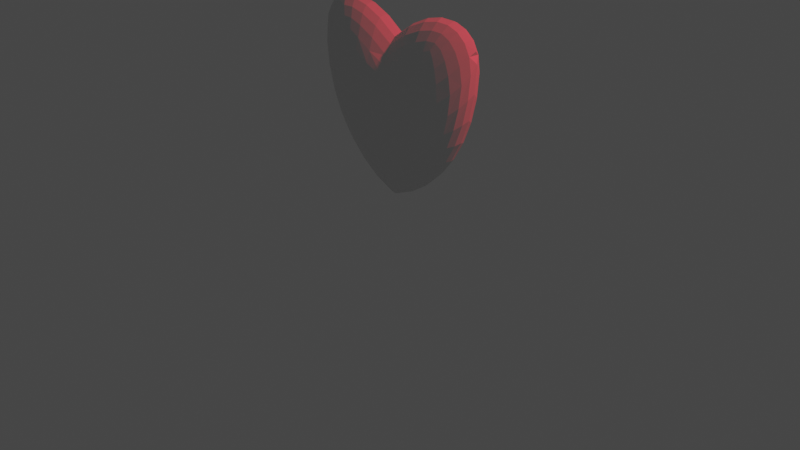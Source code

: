 # Source: heart.blend  (saved by Blender 3.3.6; exported with 4.5.12 LTS)
import bpy
from mathutils import Matrix  # noqa: F401  (used for matrix-valued properties, if any)

bpy.ops.wm.read_factory_settings(use_empty=True)
scene = bpy.context.scene
scene.name = 'Scene'

# ---- collections
col_collection = bpy.data.collections.new('Collection'); scene.collection.children.link(col_collection)

# ---- materials (node trees are filled in below, after node groups)
mat_material = bpy.data.materials.new('Material')
mat_material.alpha_threshold = 0.0
mat_material.use_transparent_shadow = False
mat_material.diffuse_color = (0.8, 0.003788, 0.003788, 1.0)
mat_material.roughness = 0.4116
mat_material.line_color = (0.0, 0.0, 0.0, 1.0)

# ---- material node trees
mat_material.use_nodes = True; mat_material.node_tree.nodes.clear()
_N = mat_material.node_tree.nodes; _L = mat_material.node_tree.links
n0 = _N.new('ShaderNodeOutputMaterial'); n0.name = 'Material Output'; n0.location = (300, 300)
n1 = _N.new('ShaderNodeBsdfPrincipled'); n1.name = 'Principled BSDF'; n1.location = (10, 300)
n1.distribution = 'GGX'
n1.subsurface_method = 'RANDOM_WALK_SKIN'
n1.inputs[3].default_value = 1.45
n1.inputs[27].default_value = (0.0, 0.0, 0.0, 1.0)
n1.inputs[28].default_value = 1.0
_L.new(n1.outputs[0], n0.inputs[0])
n0.is_active_output = True

# ---- world
world_world = bpy.data.worlds.new('World'); scene.world = world_world
world_world.use_nodes = True; world_world.node_tree.nodes.clear()
_N = world_world.node_tree.nodes; _L = world_world.node_tree.links
n0 = _N.new('ShaderNodeOutputWorld'); n0.name = 'World Output'; n0.location = (300, 300)
n1 = _N.new('ShaderNodeBackground'); n1.name = 'Background'; n1.location = (10, 300)
n1.inputs[0].default_value = (0.05088, 0.05088, 0.05088, 1.0)
_L.new(n1.outputs[0], n0.inputs[0])
n0.is_active_output = True
world_world.color = (0.05088, 0.05088, 0.05088)
world_world.use_sun_shadow = False
world_world.sun_shadow_jitter_overblur = 0.0

# ---- cameras
cam_camera = bpy.data.cameras.new('Camera')
cam_camera.clip_end = 100.0
cam_camera.ortho_scale = 7.314

# ---- lights
light_light = bpy.data.lights.new('Light', 'POINT')
light_light.color = (1.0, 0.02798, 0.05466)
light_light.transmission_factor = 0.0
light_light.energy = 1000.0
light_light.shadow_soft_size = 0.1
light_light.shadow_maximum_resolution = 0.006
light_light.use_absolute_resolution = True

# ---- meshes
me_cube = bpy.data.meshes.new('Cube')
me_cube.from_pydata([(1.192e-07, 0.2873, 1.163), (1.192e-07, 1.466e-07, 1.934), (1.192e-07, 0.2817, 1.313), (1.192e-07, 0.2654, 1.451), (1.192e-07, 0.2388, 1.571), (1.192e-07, 0.2031, 1.67), (0.1951, 0.2817, 1.217), (0.2011, 0.2752, 1.377), (0.2014, 0.2578, 1.521), (0.1996, 0.2317, 1.645), (0.1986, 0.1992, 1.758), (0.3827, 0.2654, 1.29), (0.3921, 0.2577, 1.462), (0.3871, 0.2403, 1.613), (0.3754, 0.2168, 1.738), (0.3687, 0.1888, 1.849), (0.5556, 0.2388, 1.379), (0.5572, 0.2314, 1.556), (0.5381, 0.2167, 1.702), (0.5109, 0.1986, 1.811), (0.4964, 0.1763, 1.905), (0.5774, 0.1658, 1.933), (0.1951, 1.443e-07, 2.071), (0.3827, 1.42e-07, 2.158), (0.5556, 1.396e-07, 2.199), (0.7071, 1.37e-07, 2.196), (1.192e-07, 0.05604, 1.913), (0.2036, 0.05776, 2.052), (0.3927, 0.05785, 2.136), (0.5562, 0.05734, 2.171), (0.6926, 0.05705, 2.168), (1.192e-07, 0.1099, 1.849), (0.2036, 0.1126, 1.983), (0.388, 0.1112, 2.064), (0.538, 0.1078, 2.098), (0.6572, 0.1059, 2.094), (1.192e-07, 0.1596, 1.746), (0.2008, 0.1601, 1.879), (0.3759, 0.1546, 1.962), (0.5109, 0.1468, 2.003), (0.6138, 0.1426, 2.006), (0.9808, 0.05604, 1.775), (0.9239, 0.1099, 1.677), (0.8315, 0.1596, 1.577), (0.7071, 0.2031, 1.477), (0.9808, 1.284e-07, 1.98), (0.9582, 0.05848, 1.935), (0.8973, 0.1128, 1.846), (0.8067, 0.1598, 1.747), (0.6934, 0.1989, 1.651), (0.9239, 1.315e-07, 2.079), (0.8971, 0.05849, 2.05), (0.8364, 0.1115, 1.97), (0.7547, 0.1545, 1.876), (0.6574, 0.1888, 1.786), (0.8315, 1.343e-07, 2.155), (0.8057, 0.05769, 2.127), (0.7544, 0.108, 2.051), (0.6913, 0.1468, 1.961), (0.6138, 0.1763, 1.88), (1.192e-07, 1.466e-07, 0.2867), (1.192e-07, 0.2873, 1.163), (1.0, 1.252e-07, 1.869), (1.192e-07, 0.05604, 0.3037), (1.192e-07, 0.1099, 0.3544), (1.192e-07, 0.1596, 0.4428), (1.192e-07, 0.2031, 0.5588), (0.1951, 1.443e-07, 0.372), (0.2011, 0.05848, 0.3937), (0.2014, 0.1128, 0.4479), (0.1996, 0.1598, 0.5292), (0.1986, 0.1989, 0.6311), (0.3827, 1.42e-07, 0.4958), (0.3921, 0.05849, 0.5226), (0.3871, 0.1115, 0.5747), (0.3754, 0.1545, 0.6426), (0.3687, 0.1888, 0.7261), (0.5556, 1.396e-07, 0.6558), (0.5572, 0.05769, 0.6789), (0.5381, 0.108, 0.7156), (0.5109, 0.1468, 0.7582), (0.4964, 0.1763, 0.8195), (0.5774, 0.1658, 0.8908), (0.1951, 0.2817, 1.217), (0.3827, 0.2654, 1.29), (0.5556, 0.2388, 1.379), (0.7071, 0.2031, 1.477), (1.192e-07, 0.2817, 1.005), (0.2036, 0.2752, 1.057), (0.3927, 0.2578, 1.129), (0.5562, 0.2317, 1.209), (0.6926, 0.1992, 1.291), (1.192e-07, 0.2654, 0.8473), (0.2036, 0.2577, 0.8973), (0.388, 0.2403, 0.9699), (0.538, 0.2168, 1.049), (0.6572, 0.1888, 1.119), (1.192e-07, 0.2388, 0.696), (0.2008, 0.2314, 0.7532), (0.3759, 0.2167, 0.8343), (0.5109, 0.1986, 0.9171), (0.6138, 0.1763, 0.9827), (0.9808, 1.284e-07, 1.584), (0.9239, 1.315e-07, 1.317), (0.8315, 1.343e-07, 1.071), (0.7071, 1.37e-07, 0.8489), (0.9808, 0.05604, 1.775), (0.9582, 0.05776, 1.53), (0.8973, 0.05785, 1.277), (0.8067, 0.05734, 1.05), (0.6934, 0.05705, 0.8536), (0.9239, 0.1099, 1.677), (0.8971, 0.1126, 1.452), (0.8364, 0.1112, 1.224), (0.7547, 0.1078, 1.029), (0.6574, 0.1059, 0.8639), (0.8315, 0.1596, 1.577), (0.8057, 0.1601, 1.369), (0.7544, 0.1546, 1.173), (0.6913, 0.1468, 1.012), (0.6138, 0.1426, 0.879), (1.192e-07, 7.807e-08, 1.934), (1.192e-07, -0.2872, 1.163), (0.9808, 5.996e-08, 1.98), (0.9239, 6.298e-08, 2.079), (0.8315, 6.582e-08, 2.155), (0.7071, 6.852e-08, 2.196), (0.9808, -0.05604, 1.775), (0.9582, -0.05776, 1.938), (0.8973, -0.05784, 2.051), (0.8067, -0.05734, 2.127), (0.6934, -0.05705, 2.167), (0.9239, -0.1099, 1.677), (0.8971, -0.1126, 1.848), (0.8364, -0.1112, 1.971), (0.7547, -0.1078, 2.051), (0.6574, -0.1059, 2.094), (0.8315, -0.1596, 1.577), (0.8057, -0.1601, 1.747), (0.7544, -0.1546, 1.876), (0.6913, -0.1468, 1.961), (0.6138, -0.1426, 2.006), (0.5774, -0.1658, 1.933), (1.192e-07, -0.05604, 1.913), (1.192e-07, -0.1099, 1.849), (1.192e-07, -0.1596, 1.746), (1.192e-07, -0.2031, 1.67), (0.1951, 7.586e-08, 2.071), (0.2011, -0.05848, 2.05), (0.2014, -0.1128, 1.981), (0.1996, -0.1598, 1.879), (0.1986, -0.1989, 1.759), (0.3827, 7.354e-08, 2.158), (0.3921, -0.05849, 2.135), (0.3871, -0.1115, 2.063), (0.3754, -0.1545, 1.962), (0.3687, -0.1888, 1.849), (0.5556, 7.109e-08, 2.199), (0.5572, -0.05769, 2.171), (0.5381, -0.108, 2.097), (0.5109, -0.1468, 2.003), (0.4964, -0.1763, 1.905), (0.1951, -0.2817, 1.217), (0.3827, -0.2654, 1.29), (0.5556, -0.2388, 1.379), (0.7071, -0.2031, 1.477), (1.192e-07, -0.2817, 1.313), (0.2036, -0.2752, 1.376), (0.3927, -0.2578, 1.46), (0.5562, -0.2317, 1.554), (0.6926, -0.1992, 1.65), (1.192e-07, -0.2654, 1.451), (0.2036, -0.2577, 1.521), (0.388, -0.2403, 1.613), (0.538, -0.2168, 1.701), (0.6572, -0.1888, 1.786), (1.192e-07, -0.2388, 1.571), (0.2008, -0.2314, 1.646), (0.3759, -0.2167, 1.738), (0.5109, -0.1986, 1.811), (0.6138, -0.1763, 1.88), (1.0, 5.672e-08, 1.869), (1.192e-07, -0.2872, 1.163), (1.192e-07, 7.807e-08, 0.2867), (0.9808, -0.05604, 1.775), (0.9239, -0.1099, 1.677), (0.8315, -0.1596, 1.577), (0.7071, -0.2031, 1.477), (0.9808, 5.996e-08, 1.584), (0.9582, -0.05848, 1.533), (0.8973, -0.1128, 1.454), (0.8067, -0.1598, 1.371), (0.6934, -0.1989, 1.291), (0.9239, 6.298e-08, 1.317), (0.8971, -0.05849, 1.278), (0.8364, -0.1115, 1.225), (0.7547, -0.1545, 1.174), (0.6574, -0.1888, 1.119), (0.8315, 6.582e-08, 1.071), (0.8057, -0.05769, 1.048), (0.7544, -0.108, 1.028), (0.6913, -0.1468, 1.012), (0.6138, -0.1763, 0.9827), (0.5774, -0.1658, 0.8908), (1.192e-07, -0.2817, 1.005), (1.192e-07, -0.2654, 0.8473), (1.192e-07, -0.2388, 0.696), (1.192e-07, -0.2031, 0.5588), (0.1951, -0.2817, 1.217), (0.2011, -0.2752, 1.054), (0.2014, -0.2578, 0.8961), (0.1996, -0.2317, 0.7536), (0.1986, -0.1992, 0.6319), (0.3827, -0.2654, 1.29), (0.3921, -0.2577, 1.126), (0.3871, -0.2403, 0.9688), (0.3754, -0.2168, 0.8342), (0.3687, -0.1888, 0.7263), (0.5556, -0.2388, 1.379), (0.5572, -0.2314, 1.208), (0.5381, -0.2167, 1.048), (0.5109, -0.1986, 0.9171), (0.4964, -0.1763, 0.8195), (0.1951, 7.586e-08, 0.372), (0.3827, 7.354e-08, 0.4958), (0.5556, 7.109e-08, 0.6558), (0.7071, 6.852e-08, 0.8489), (1.192e-07, -0.05604, 0.3037), (0.2036, -0.05776, 0.3945), (0.3927, -0.05784, 0.5225), (0.5562, -0.05734, 0.6775), (0.6926, -0.05705, 0.8523), (1.192e-07, -0.1099, 0.3544), (0.2036, -0.1126, 0.4489), (0.388, -0.1112, 0.575), (0.538, -0.1078, 0.7152), (0.6572, -0.1059, 0.8636), (1.192e-07, -0.1596, 0.4428), (0.2008, -0.1601, 0.5306), (0.3759, -0.1546, 0.6431), (0.5109, -0.1468, 0.7582), (0.6138, -0.1426, 0.879), (-1.192e-07, 0.2873, 1.163), (-1.0, 1.252e-07, 1.869), (-1.192e-07, 1.466e-07, 1.934), (-0.1951, 0.2817, 1.217), (-0.3827, 0.2654, 1.29), (-0.5556, 0.2388, 1.379), (-0.7071, 0.2031, 1.477), (-1.192e-07, 0.2817, 1.313), (-0.2036, 0.2752, 1.376), (-0.3927, 0.2578, 1.46), (-0.5562, 0.2317, 1.554), (-0.6926, 0.1992, 1.65), (-1.192e-07, 0.2654, 1.451), (-0.2036, 0.2577, 1.521), (-0.388, 0.2403, 1.613), (-0.538, 0.2168, 1.701), (-0.6572, 0.1888, 1.786), (-1.192e-07, 0.2388, 1.571), (-0.2008, 0.2314, 1.646), (-0.3759, 0.2167, 1.738), (-0.5109, 0.1986, 1.811), (-0.6138, 0.1763, 1.88), (-0.5774, 0.1658, 1.933), (-0.9808, 1.284e-07, 1.98), (-0.9239, 1.315e-07, 2.079), (-0.8315, 1.343e-07, 2.155), (-0.7071, 1.37e-07, 2.196), (-0.9808, 0.05604, 1.775), (-0.9582, 0.05776, 1.938), (-0.8973, 0.05785, 2.051), (-0.8067, 0.05734, 2.127), (-0.6934, 0.05705, 2.167), (-0.9239, 0.1099, 1.677), (-0.8971, 0.1126, 1.848), (-0.8364, 0.1112, 1.971), (-0.7547, 0.1078, 2.051), (-0.6574, 0.1059, 2.094), (-0.8315, 0.1596, 1.577), (-0.8057, 0.1601, 1.747), (-0.7544, 0.1546, 1.876), (-0.6913, 0.1468, 1.961), (-0.6138, 0.1426, 2.006), (-1.192e-07, 0.05604, 1.913), (-1.192e-07, 0.1099, 1.849), (-1.192e-07, 0.1596, 1.746), (-1.192e-07, 0.2031, 1.67), (-0.1951, 1.443e-07, 2.071), (-0.2011, 0.05848, 2.05), (-0.2014, 0.1128, 1.981), (-0.1996, 0.1598, 1.879), (-0.1986, 0.1989, 1.759), (-0.3827, 1.42e-07, 2.158), (-0.3921, 0.05849, 2.135), (-0.3871, 0.1115, 2.063), (-0.3754, 0.1545, 1.962), (-0.3687, 0.1888, 1.849), (-0.5556, 1.396e-07, 2.199), (-0.5572, 0.05769, 2.171), (-0.5381, 0.108, 2.097), (-0.5109, 0.1468, 2.003), (-0.4964, 0.1763, 1.905), (-1.0, 1.252e-07, 1.869), (-1.192e-07, 0.2873, 1.163), (-1.192e-07, 1.466e-07, 0.2867), (-0.9808, 0.05604, 1.775), (-0.9239, 0.1099, 1.677), (-0.8315, 0.1596, 1.577), (-0.7071, 0.2031, 1.477), (-0.9808, 1.284e-07, 1.584), (-0.9582, 0.05848, 1.533), (-0.8973, 0.1128, 1.454), (-0.8067, 0.1598, 1.371), (-0.6934, 0.1989, 1.291), (-0.9239, 1.315e-07, 1.317), (-0.8971, 0.05849, 1.278), (-0.8364, 0.1115, 1.225), (-0.7547, 0.1545, 1.174), (-0.6574, 0.1888, 1.119), (-0.8315, 1.343e-07, 1.071), (-0.8057, 0.05769, 1.048), (-0.7544, 0.108, 1.028), (-0.6913, 0.1468, 1.012), (-0.6138, 0.1763, 0.9827), (-0.5774, 0.1658, 0.8908), (-1.192e-07, 0.2817, 1.005), (-1.192e-07, 0.2654, 0.8473), (-1.192e-07, 0.2388, 0.696), (-1.192e-07, 0.2031, 0.5588), (-0.1951, 0.2817, 1.217), (-0.2011, 0.2752, 1.054), (-0.2014, 0.2578, 0.8961), (-0.1996, 0.2317, 0.7536), (-0.1986, 0.1992, 0.6319), (-0.3827, 0.2654, 1.29), (-0.3921, 0.2577, 1.126), (-0.3871, 0.2403, 0.9688), (-0.3754, 0.2168, 0.8342), (-0.3687, 0.1888, 0.7263), (-0.5556, 0.2388, 1.379), (-0.5572, 0.2314, 1.208), (-0.5381, 0.2167, 1.048), (-0.5109, 0.1986, 0.9171), (-0.4964, 0.1763, 0.8195), (-0.1951, 1.443e-07, 0.372), (-0.3827, 1.42e-07, 0.4958), (-0.5556, 1.396e-07, 0.6558), (-0.7071, 1.37e-07, 0.8489), (-1.192e-07, 0.05604, 0.3037), (-0.2036, 0.05776, 0.3945), (-0.3927, 0.05785, 0.5225), (-0.5562, 0.05734, 0.6775), (-0.6926, 0.05705, 0.8523), (-1.192e-07, 0.1099, 0.3544), (-0.2036, 0.1126, 0.4489), (-0.388, 0.1112, 0.575), (-0.538, 0.1078, 0.7152), (-0.6572, 0.1059, 0.8636), (-1.192e-07, 0.1596, 0.4428), (-0.2008, 0.1601, 0.5306), (-0.3759, 0.1546, 0.6431), (-0.5109, 0.1468, 0.7582), (-0.6138, 0.1426, 0.879), (-1.0, 5.672e-08, 1.869), (-1.192e-07, -0.2872, 1.163), (-1.192e-07, 7.807e-08, 1.934), (-0.9808, -0.05604, 1.775), (-0.9239, -0.1099, 1.677), (-0.8315, -0.1596, 1.577), (-0.7071, -0.2031, 1.477), (-0.9808, 5.996e-08, 1.98), (-0.9582, -0.05848, 1.935), (-0.8973, -0.1128, 1.846), (-0.8067, -0.1598, 1.747), (-0.6934, -0.1989, 1.651), (-0.9239, 6.298e-08, 2.079), (-0.8971, -0.05849, 2.05), (-0.8364, -0.1115, 1.97), (-0.7547, -0.1545, 1.876), (-0.6574, -0.1888, 1.786), (-0.8315, 6.582e-08, 2.155), (-0.8057, -0.05769, 2.127), (-0.7544, -0.108, 2.051), (-0.6913, -0.1468, 1.961), (-0.6138, -0.1763, 1.88), (-0.5774, -0.1658, 1.933), (-1.192e-07, -0.2817, 1.313), (-1.192e-07, -0.2654, 1.451), (-1.192e-07, -0.2388, 1.571), (-1.192e-07, -0.2031, 1.67), (-0.1951, -0.2817, 1.217), (-0.2011, -0.2752, 1.377), (-0.2014, -0.2578, 1.521), (-0.1996, -0.2317, 1.645), (-0.1986, -0.1992, 1.758), (-0.3827, -0.2654, 1.29), (-0.3921, -0.2577, 1.462), (-0.3871, -0.2403, 1.613), (-0.3754, -0.2168, 1.738), (-0.3687, -0.1888, 1.849), (-0.5556, -0.2388, 1.379), (-0.5572, -0.2314, 1.556), (-0.5381, -0.2167, 1.702), (-0.5109, -0.1986, 1.811), (-0.4964, -0.1763, 1.905), (-0.1951, 7.586e-08, 2.071), (-0.3827, 7.354e-08, 2.158), (-0.5556, 7.109e-08, 2.199), (-0.7071, 6.852e-08, 2.196), (-1.192e-07, -0.05604, 1.913), (-0.2036, -0.05776, 2.052), (-0.3927, -0.05784, 2.136), (-0.5562, -0.05734, 2.171), (-0.6926, -0.05705, 2.168), (-1.192e-07, -0.1099, 1.849), (-0.2036, -0.1126, 1.983), (-0.388, -0.1112, 2.064), (-0.538, -0.1078, 2.098), (-0.6572, -0.1059, 2.094), (-1.192e-07, -0.1596, 1.746), (-0.2008, -0.1601, 1.879), (-0.3759, -0.1546, 1.962), (-0.5109, -0.1468, 2.003), (-0.6138, -0.1426, 2.006), (-1.192e-07, 7.807e-08, 0.2867), (-1.192e-07, -0.2872, 1.163), (-1.0, 5.672e-08, 1.869), (-1.192e-07, -0.05604, 0.3037), (-1.192e-07, -0.1099, 0.3544), (-1.192e-07, -0.1596, 0.4428), (-1.192e-07, -0.2031, 0.5588), (-0.1951, 7.586e-08, 0.372), (-0.2011, -0.05848, 0.3937), (-0.2014, -0.1128, 0.4479), (-0.1996, -0.1598, 0.5292), (-0.1986, -0.1989, 0.6311), (-0.3827, 7.354e-08, 0.4958), (-0.3921, -0.05849, 0.5226), (-0.3871, -0.1115, 0.5747), (-0.3754, -0.1545, 0.6426), (-0.3687, -0.1888, 0.7261), (-0.5556, 7.109e-08, 0.6558), (-0.5572, -0.05769, 0.6789), (-0.5381, -0.108, 0.7156), (-0.5109, -0.1468, 0.7582), (-0.4964, -0.1763, 0.8195), (-0.5774, -0.1658, 0.8908), (-0.1951, -0.2817, 1.217), (-0.3827, -0.2654, 1.29), (-0.5556, -0.2388, 1.379), (-0.7071, -0.2031, 1.477), (-1.192e-07, -0.2817, 1.005), (-0.2036, -0.2752, 1.057), (-0.3927, -0.2578, 1.129), (-0.5562, -0.2317, 1.209), (-0.6926, -0.1992, 1.291), (-1.192e-07, -0.2654, 0.8473), (-0.2036, -0.2577, 0.8973), (-0.388, -0.2403, 0.9699), (-0.538, -0.2168, 1.049), (-0.6572, -0.1888, 1.119), (-1.192e-07, -0.2388, 0.696), (-0.2008, -0.2314, 0.7532), (-0.3759, -0.2167, 0.8343), (-0.5109, -0.1986, 0.9171), (-0.6138, -0.1763, 0.9827), (-0.9808, 5.996e-08, 1.584), (-0.9239, 6.298e-08, 1.317), (-0.8315, 6.582e-08, 1.071), (-0.7071, 6.852e-08, 0.8489), (-0.9808, -0.05604, 1.775), (-0.9582, -0.05776, 1.53), (-0.8973, -0.05784, 1.277), (-0.8067, -0.05734, 1.05), (-0.6934, -0.05705, 0.8536), (-0.9239, -0.1099, 1.677), (-0.8971, -0.1126, 1.452), (-0.8364, -0.1112, 1.224), (-0.7547, -0.1078, 1.029), (-0.6574, -0.1059, 0.8639), (-0.8315, -0.1596, 1.577), (-0.8057, -0.1601, 1.369), (-0.7544, -0.1546, 1.173), (-0.6913, -0.1468, 1.012), (-0.6138, -0.1426, 0.879)], [], [(305, 60, 183, 425), (427, 364, 243, 303), (182, 122, 365, 426), (1, 244, 366, 121), (0, 2, 7, 6), (2, 3, 8, 7), (3, 4, 9, 8), (4, 5, 10, 9), (6, 7, 12, 11), (7, 8, 13, 12), (8, 9, 14, 13), (9, 10, 15, 14), (11, 12, 17, 16), (12, 13, 18, 17), (13, 14, 19, 18), (14, 15, 20, 19), (16, 17, 49, 44), (17, 18, 54, 49), (18, 19, 59, 54), (19, 20, 21, 59), (1, 22, 27, 26), (22, 23, 28, 27), (23, 24, 29, 28), (24, 25, 30, 29), (26, 27, 32, 31), (27, 28, 33, 32), (28, 29, 34, 33), (29, 30, 35, 34), (31, 32, 37, 36), (32, 33, 38, 37), (33, 34, 39, 38), (34, 35, 40, 39), (36, 37, 10, 5), (37, 38, 15, 10), (38, 39, 20, 15), (39, 40, 21, 20), (41, 42, 47, 46), (42, 43, 48, 47), (43, 44, 49, 48), (45, 46, 51, 50), (46, 47, 52, 51), (47, 48, 53, 52), (48, 49, 54, 53), (50, 51, 56, 55), (51, 52, 57, 56), (52, 53, 58, 57), (53, 54, 59, 58), (55, 56, 30, 25), (56, 57, 35, 30), (57, 58, 40, 35), (58, 59, 21, 40), (60, 63, 68, 67), (63, 64, 69, 68), (64, 65, 70, 69), (65, 66, 71, 70), (67, 68, 73, 72), (68, 69, 74, 73), (69, 70, 75, 74), (70, 71, 76, 75), (72, 73, 78, 77), (73, 74, 79, 78), (74, 75, 80, 79), (75, 76, 81, 80), (77, 78, 110, 105), (78, 79, 115, 110), (79, 80, 120, 115), (80, 81, 82, 120), (61, 83, 88, 87), (83, 84, 89, 88), (84, 85, 90, 89), (85, 86, 91, 90), (87, 88, 93, 92), (88, 89, 94, 93), (89, 90, 95, 94), (90, 91, 96, 95), (92, 93, 98, 97), (93, 94, 99, 98), (94, 95, 100, 99), (95, 96, 101, 100), (97, 98, 71, 66), (98, 99, 76, 71), (99, 100, 81, 76), (100, 101, 82, 81), (62, 102, 107, 106), (102, 103, 108, 107), (103, 104, 109, 108), (104, 105, 110, 109), (106, 107, 112, 111), (107, 108, 113, 112), (108, 109, 114, 113), (109, 110, 115, 114), (111, 112, 117, 116), (112, 113, 118, 117), (113, 114, 119, 118), (114, 115, 120, 119), (116, 117, 91, 86), (117, 118, 96, 91), (118, 119, 101, 96), (119, 120, 82, 101), (127, 184, 181, 62, 106, 41, 46, 45, 123, 128), (123, 124, 129, 128), (124, 125, 130, 129), (125, 126, 131, 130), (127, 128, 133, 132), (128, 129, 134, 133), (129, 130, 135, 134), (130, 131, 136, 135), (132, 133, 138, 137), (133, 134, 139, 138), (134, 135, 140, 139), (135, 136, 141, 140), (137, 138, 170, 165), (138, 139, 175, 170), (139, 140, 180, 175), (140, 141, 142, 180), (121, 143, 148, 147), (143, 144, 149, 148), (144, 145, 150, 149), (145, 146, 151, 150), (147, 148, 153, 152), (148, 149, 154, 153), (149, 150, 155, 154), (150, 151, 156, 155), (152, 153, 158, 157), (153, 154, 159, 158), (154, 155, 160, 159), (155, 156, 161, 160), (157, 158, 131, 126), (158, 159, 136, 131), (159, 160, 141, 136), (160, 161, 142, 141), (122, 162, 167, 166), (162, 163, 168, 167), (163, 164, 169, 168), (164, 165, 170, 169), (166, 167, 172, 171), (167, 168, 173, 172), (168, 169, 174, 173), (169, 170, 175, 174), (171, 172, 177, 176), (172, 173, 178, 177), (173, 174, 179, 178), (174, 175, 180, 179), (176, 177, 151, 146), (177, 178, 156, 151), (178, 179, 161, 156), (179, 180, 142, 161), (181, 184, 189, 188), (184, 185, 190, 189), (185, 186, 191, 190), (186, 187, 192, 191), (188, 189, 194, 193), (189, 190, 195, 194), (190, 191, 196, 195), (191, 192, 197, 196), (193, 194, 199, 198), (194, 195, 200, 199), (195, 196, 201, 200), (196, 197, 202, 201), (198, 199, 231, 226), (199, 200, 236, 231), (200, 201, 241, 236), (201, 202, 203, 241), (182, 204, 209, 208), (204, 205, 210, 209), (205, 206, 211, 210), (206, 207, 212, 211), (208, 209, 214, 213), (209, 210, 215, 214), (210, 211, 216, 215), (211, 212, 217, 216), (213, 214, 219, 218), (214, 215, 220, 219), (215, 216, 221, 220), (216, 217, 222, 221), (218, 219, 192, 187), (219, 220, 197, 192), (220, 221, 202, 197), (221, 222, 203, 202), (183, 223, 228, 227), (223, 224, 229, 228), (224, 225, 230, 229), (225, 226, 231, 230), (227, 228, 233, 232), (228, 229, 234, 233), (229, 230, 235, 234), (230, 231, 236, 235), (232, 233, 238, 237), (233, 234, 239, 238), (234, 235, 240, 239), (235, 236, 241, 240), (237, 238, 212, 207), (238, 239, 217, 212), (239, 240, 222, 217), (240, 241, 203, 222), (242, 245, 250, 249), (245, 246, 251, 250), (246, 247, 252, 251), (247, 248, 253, 252), (249, 250, 255, 254), (250, 251, 256, 255), (251, 252, 257, 256), (252, 253, 258, 257), (254, 255, 260, 259), (255, 256, 261, 260), (256, 257, 262, 261), (257, 258, 263, 262), (259, 260, 292, 287), (260, 261, 297, 292), (261, 262, 302, 297), (262, 263, 264, 302), (243, 265, 270, 269), (265, 266, 271, 270), (266, 267, 272, 271), (267, 268, 273, 272), (269, 270, 275, 274), (270, 271, 276, 275), (271, 272, 277, 276), (272, 273, 278, 277), (274, 275, 280, 279), (275, 276, 281, 280), (276, 277, 282, 281), (277, 278, 283, 282), (279, 280, 253, 248), (280, 281, 258, 253), (281, 282, 263, 258), (282, 283, 264, 263), (244, 284, 289, 288), (284, 285, 290, 289), (285, 286, 291, 290), (286, 287, 292, 291), (288, 289, 294, 293), (289, 290, 295, 294), (290, 291, 296, 295), (291, 292, 297, 296), (293, 294, 299, 298), (294, 295, 300, 299), (295, 296, 301, 300), (296, 297, 302, 301), (298, 299, 273, 268), (299, 300, 278, 273), (300, 301, 283, 278), (301, 302, 264, 283), (303, 306, 311, 310), (306, 307, 312, 311), (307, 308, 313, 312), (308, 309, 314, 313), (310, 311, 316, 315), (311, 312, 317, 316), (312, 313, 318, 317), (313, 314, 319, 318), (315, 316, 321, 320), (316, 317, 322, 321), (317, 318, 323, 322), (318, 319, 324, 323), (320, 321, 353, 348), (321, 322, 358, 353), (322, 323, 363, 358), (323, 324, 325, 363), (304, 326, 331, 330), (326, 327, 332, 331), (327, 328, 333, 332), (328, 329, 334, 333), (330, 331, 336, 335), (331, 332, 337, 336), (332, 333, 338, 337), (333, 334, 339, 338), (335, 336, 341, 340), (336, 337, 342, 341), (337, 338, 343, 342), (338, 339, 344, 343), (340, 341, 314, 309), (341, 342, 319, 314), (342, 343, 324, 319), (343, 344, 325, 324), (305, 345, 350, 349), (345, 346, 351, 350), (346, 347, 352, 351), (347, 348, 353, 352), (349, 350, 355, 354), (350, 351, 356, 355), (351, 352, 357, 356), (352, 353, 358, 357), (354, 355, 360, 359), (355, 356, 361, 360), (356, 357, 362, 361), (357, 358, 363, 362), (359, 360, 334, 329), (360, 361, 339, 334), (361, 362, 344, 339), (362, 363, 325, 344), (364, 367, 372, 371), (367, 368, 373, 372), (368, 369, 374, 373), (369, 370, 375, 374), (371, 372, 377, 376), (372, 373, 378, 377), (373, 374, 379, 378), (374, 375, 380, 379), (376, 377, 382, 381), (377, 378, 383, 382), (378, 379, 384, 383), (379, 380, 385, 384), (381, 382, 414, 409), (382, 383, 419, 414), (383, 384, 424, 419), (384, 385, 386, 424), (365, 387, 392, 391), (387, 388, 393, 392), (388, 389, 394, 393), (389, 390, 395, 394), (391, 392, 397, 396), (392, 393, 398, 397), (393, 394, 399, 398), (394, 395, 400, 399), (396, 397, 402, 401), (397, 398, 403, 402), (398, 399, 404, 403), (399, 400, 405, 404), (401, 402, 375, 370), (402, 403, 380, 375), (403, 404, 385, 380), (404, 405, 386, 385), (366, 406, 411, 410), (406, 407, 412, 411), (407, 408, 413, 412), (408, 409, 414, 413), (410, 411, 416, 415), (411, 412, 417, 416), (412, 413, 418, 417), (413, 414, 419, 418), (415, 416, 421, 420), (416, 417, 422, 421), (417, 418, 423, 422), (418, 419, 424, 423), (420, 421, 395, 390), (421, 422, 400, 395), (422, 423, 405, 400), (423, 424, 386, 405), (425, 428, 433, 432), (428, 429, 434, 433), (429, 430, 435, 434), (430, 431, 436, 435), (432, 433, 438, 437), (433, 434, 439, 438), (434, 435, 440, 439), (435, 436, 441, 440), (437, 438, 443, 442), (438, 439, 444, 443), (439, 440, 445, 444), (440, 441, 446, 445), (442, 443, 475, 470), (443, 444, 480, 475), (444, 445, 485, 480), (445, 446, 447, 485), (426, 448, 453, 452), (448, 449, 454, 453), (449, 450, 455, 454), (450, 451, 456, 455), (452, 453, 458, 457), (453, 454, 459, 458), (454, 455, 460, 459), (455, 456, 461, 460), (457, 458, 463, 462), (458, 459, 464, 463), (459, 460, 465, 464), (460, 461, 466, 465), (462, 463, 436, 431), (463, 464, 441, 436), (464, 465, 446, 441), (465, 466, 447, 446), (427, 467, 472, 471), (467, 468, 473, 472), (468, 469, 474, 473), (469, 470, 475, 474), (471, 472, 477, 476), (472, 473, 478, 477), (473, 474, 479, 478), (474, 475, 480, 479), (476, 477, 482, 481), (477, 478, 483, 482), (478, 479, 484, 483), (479, 480, 485, 484), (481, 482, 456, 451), (482, 483, 461, 456), (483, 484, 466, 461), (484, 485, 447, 466), (305, 425, 432, 345), (345, 432, 437, 346), (346, 437, 442, 347), (347, 442, 470, 348), (348, 470, 469, 320), (320, 469, 468, 315), (315, 468, 467, 310), (310, 467, 427, 303), (60, 305, 349, 63), (63, 349, 354, 64), (64, 354, 359, 65), (65, 359, 329, 66), (66, 329, 328, 97), (97, 328, 327, 92), (92, 327, 326, 87), (87, 326, 304, 61), (41, 106, 111, 42), (42, 111, 116, 43), (43, 116, 86, 44), (44, 86, 85, 16), (16, 85, 84, 11), (11, 84, 83, 6), (6, 83, 61, 0), (426, 365, 391, 448), (448, 391, 396, 449), (449, 396, 401, 450), (450, 401, 370, 451), (451, 370, 369, 481), (481, 369, 368, 476), (476, 368, 367, 471), (471, 367, 364, 427), (122, 182, 208, 162), (162, 208, 213, 163), (163, 213, 218, 164), (164, 218, 187, 165), (165, 187, 186, 137), (137, 186, 185, 132), (132, 185, 184, 127), (242, 304, 330, 245), (245, 330, 335, 246), (246, 335, 340, 247), (247, 340, 309, 248), (248, 309, 308, 279), (279, 308, 307, 274), (274, 307, 306, 269), (269, 306, 303, 243), (121, 366, 410, 143), (143, 410, 415, 144), (144, 415, 420, 145), (145, 420, 390, 146), (146, 390, 389, 176), (176, 389, 388, 171), (171, 388, 387, 166), (166, 387, 365, 122), (1, 121, 147, 22), (22, 147, 152, 23), (23, 152, 157, 24), (24, 157, 126, 25), (25, 126, 125, 55), (55, 125, 124, 50), (50, 124, 123, 45), (425, 183, 227, 428), (428, 227, 232, 429), (429, 232, 237, 430), (430, 237, 207, 431), (431, 207, 206, 462), (462, 206, 205, 457), (457, 205, 204, 452), (452, 204, 182, 426), (366, 244, 288, 406), (406, 288, 293, 407), (407, 293, 298, 408), (408, 298, 268, 409), (409, 268, 267, 381), (381, 267, 266, 376), (376, 266, 265, 371), (371, 265, 243, 364), (244, 1, 26, 284), (284, 26, 31, 285), (285, 31, 36, 286), (286, 36, 5, 287), (287, 5, 4, 259), (259, 4, 3, 254), (254, 3, 2, 249), (249, 2, 0, 242), (183, 60, 67, 223), (223, 67, 72, 224), (224, 72, 77, 225), (225, 77, 105, 226), (226, 105, 104, 198), (198, 104, 103, 193), (193, 103, 102, 188), (188, 102, 62, 181), (304, 242, 0, 61)])
_uv = me_cube.uv_layers.new(name='UVMap')
_uv.uv.foreach_set('vector', [0.25, 0.625, 0.25, 0.625, 0.25, 0.625, 0.25, 0.625, 0.5, 0.125, 0.5, 0.125, 0.5, 0.125, 0.5, 0.125, 0.5, 0.875, 0.5, 0.875, 0.5, 0.875, 0.5, 0.875, 0.75, 0.625, 0.75, 0.625, 0.75, 0.625, 0.75, 0.625, 0.5, 0.375, 0.5244, 0.375, 0.5254, 0.4001, 0.5, 0.3994, 0.5244, 0.375, 0.5478, 0.375, 0.5491, 0.4002, 0.5254, 0.4001, 0.5478, 0.375, 0.5694, 0.375, 0.5695, 0.4, 0.5491, 0.4002, 0.5694, 0.375, 0.625, 0.375, 0.625, 0.3998, 0.5695, 0.4, 0.5, 0.3994, 0.5254, 0.4001, 0.5255, 0.424, 0.5, 0.4228, 0.5254, 0.4001, 0.5491, 0.4002, 0.5485, 0.4234, 0.5255, 0.424, 0.5491, 0.4002, 0.5695, 0.4, 0.5672, 0.4219, 0.5485, 0.4234, 0.5695, 0.4, 0.625, 0.3998, 0.625, 0.4211, 0.5672, 0.4219, 0.5, 0.4228, 0.5255, 0.424, 0.5251, 0.4447, 0.5, 0.4444, 0.5255, 0.424, 0.5485, 0.4234, 0.547, 0.4423, 0.5251, 0.4447, 0.5485, 0.4234, 0.5672, 0.4219, 0.5639, 0.4389, 0.547, 0.4423, 0.5672, 0.4219, 0.625, 0.4211, 0.625, 0.4371, 0.5639, 0.4389, 0.5, 0.4444, 0.5251, 0.4447, 0.5248, 0.5, 0.5, 0.5, 0.5251, 0.4447, 0.547, 0.4423, 0.5461, 0.5, 0.5248, 0.5, 0.547, 0.4423, 0.5639, 0.4389, 0.5621, 0.5, 0.5461, 0.5, 0.5639, 0.4389, 0.625, 0.4371, 0.6074, 0.5, 0.5621, 0.5, 0.75, 0.625, 0.7256, 0.625, 0.7246, 0.5999, 0.75, 0.6006, 0.7256, 0.625, 0.7022, 0.625, 0.7009, 0.5998, 0.7246, 0.5999, 0.7022, 0.625, 0.6806, 0.625, 0.6805, 0.6, 0.7009, 0.5998, 0.6806, 0.625, 0.625, 0.625, 0.625, 0.6002, 0.6805, 0.6, 0.75, 0.6006, 0.7246, 0.5999, 0.7245, 0.576, 0.75, 0.5772, 0.7246, 0.5999, 0.7009, 0.5998, 0.7015, 0.5766, 0.7245, 0.576, 0.7009, 0.5998, 0.6805, 0.6, 0.6828, 0.5781, 0.7015, 0.5766, 0.6805, 0.6, 0.625, 0.6002, 0.625, 0.5789, 0.6828, 0.5781, 0.75, 0.5772, 0.7245, 0.576, 0.7249, 0.5553, 0.75, 0.5556, 0.7245, 0.576, 0.7015, 0.5766, 0.703, 0.5577, 0.7249, 0.5553, 0.7015, 0.5766, 0.6828, 0.5781, 0.6861, 0.5611, 0.703, 0.5577, 0.6828, 0.5781, 0.625, 0.5789, 0.625, 0.5629, 0.6861, 0.5611, 0.75, 0.5556, 0.7249, 0.5553, 0.7252, 0.5, 0.75, 0.5, 0.7249, 0.5553, 0.703, 0.5577, 0.7039, 0.5, 0.7252, 0.5, 0.703, 0.5577, 0.6861, 0.5611, 0.6879, 0.5, 0.7039, 0.5, 0.6861, 0.5611, 0.625, 0.5629, 0.6074, 0.5, 0.6879, 0.5, 0.5, 0.6006, 0.5, 0.5772, 0.5252, 0.5759, 0.5251, 0.5996, 0.5, 0.5772, 0.5, 0.5556, 0.525, 0.5555, 0.5252, 0.5759, 0.5, 0.5556, 0.5, 0.5, 0.5248, 0.5, 0.525, 0.5555, 0.5244, 0.625, 0.5251, 0.5996, 0.549, 0.5995, 0.5478, 0.625, 0.5251, 0.5996, 0.5252, 0.5759, 0.5484, 0.5765, 0.549, 0.5995, 0.5252, 0.5759, 0.525, 0.5555, 0.5469, 0.5578, 0.5484, 0.5765, 0.525, 0.5555, 0.5248, 0.5, 0.5461, 0.5, 0.5469, 0.5578, 0.5478, 0.625, 0.549, 0.5995, 0.5697, 0.5999, 0.5694, 0.625, 0.549, 0.5995, 0.5484, 0.5765, 0.5673, 0.578, 0.5697, 0.5999, 0.5484, 0.5765, 0.5469, 0.5578, 0.5639, 0.5611, 0.5673, 0.578, 0.5469, 0.5578, 0.5461, 0.5, 0.5621, 0.5, 0.5639, 0.5611, 0.5694, 0.625, 0.5697, 0.5999, 0.625, 0.6002, 0.625, 0.625, 0.5697, 0.5999, 0.5673, 0.578, 0.625, 0.5789, 0.625, 0.6002, 0.5673, 0.578, 0.5639, 0.5611, 0.625, 0.5629, 0.625, 0.5789, 0.5639, 0.5611, 0.5621, 0.5, 0.6074, 0.5, 0.625, 0.5629, 0.25, 0.625, 0.25, 0.6006, 0.2751, 0.5996, 0.2744, 0.625, 0.25, 0.6006, 0.25, 0.5772, 0.2752, 0.5759, 0.2751, 0.5996, 0.25, 0.5772, 0.25, 0.5556, 0.275, 0.5555, 0.2752, 0.5759, 0.25, 0.5556, 0.25, 0.5, 0.2748, 0.5, 0.275, 0.5555, 0.2744, 0.625, 0.2751, 0.5996, 0.299, 0.5995, 0.2978, 0.625, 0.2751, 0.5996, 0.2752, 0.5759, 0.2984, 0.5765, 0.299, 0.5995, 0.2752, 0.5759, 0.275, 0.5555, 0.2969, 0.5578, 0.2984, 0.5765, 0.275, 0.5555, 0.2748, 0.5, 0.2961, 0.5, 0.2969, 0.5578, 0.2978, 0.625, 0.299, 0.5995, 0.3197, 0.5999, 0.3194, 0.625, 0.299, 0.5995, 0.2984, 0.5765, 0.3173, 0.578, 0.3197, 0.5999, 0.2984, 0.5765, 0.2969, 0.5578, 0.3139, 0.5611, 0.3173, 0.578, 0.2969, 0.5578, 0.2961, 0.5, 0.3121, 0.5, 0.3139, 0.5611, 0.3194, 0.625, 0.3197, 0.5999, 0.375, 0.6002, 0.375, 0.625, 0.3197, 0.5999, 0.3173, 0.578, 0.375, 0.5789, 0.375, 0.6002, 0.3173, 0.578, 0.3139, 0.5611, 0.375, 0.5629, 0.375, 0.5789, 0.3139, 0.5611, 0.3121, 0.5, 0.375, 0.5176, 0.375, 0.5629, 0.5, 0.375, 0.5, 0.3994, 0.4749, 0.4004, 0.4756, 0.375, 0.5, 0.3994, 0.5, 0.4228, 0.4748, 0.4241, 0.4749, 0.4004, 0.5, 0.4228, 0.5, 0.4444, 0.475, 0.4445, 0.4748, 0.4241, 0.5, 0.4444, 0.5, 0.5, 0.4752, 0.5, 0.475, 0.4445, 0.4756, 0.375, 0.4749, 0.4004, 0.451, 0.4005, 0.4522, 0.375, 0.4749, 0.4004, 0.4748, 0.4241, 0.4516, 0.4235, 0.451, 0.4005, 0.4748, 0.4241, 0.475, 0.4445, 0.4531, 0.4422, 0.4516, 0.4235, 0.475, 0.4445, 0.4752, 0.5, 0.4539, 0.5, 0.4531, 0.4422, 0.4522, 0.375, 0.451, 0.4005, 0.4303, 0.4001, 0.4306, 0.375, 0.451, 0.4005, 0.4516, 0.4235, 0.4327, 0.422, 0.4303, 0.4001, 0.4516, 0.4235, 0.4531, 0.4422, 0.4361, 0.4389, 0.4327, 0.422, 0.4531, 0.4422, 0.4539, 0.5, 0.4379, 0.5, 0.4361, 0.4389, 0.4306, 0.375, 0.4303, 0.4001, 0.375, 0.3998, 0.375, 0.375, 0.4303, 0.4001, 0.4327, 0.422, 0.375, 0.4211, 0.375, 0.3998, 0.4327, 0.422, 0.4361, 0.4389, 0.375, 0.4371, 0.375, 0.4211, 0.4361, 0.4389, 0.4379, 0.5, 0.375, 0.5176, 0.375, 0.4371, 0.5, 0.625, 0.4756, 0.625, 0.4746, 0.5999, 0.5, 0.6006, 0.4756, 0.625, 0.4522, 0.625, 0.4509, 0.5998, 0.4746, 0.5999, 0.4522, 0.625, 0.4306, 0.625, 0.4305, 0.6, 0.4509, 0.5998, 0.4306, 0.625, 0.375, 0.625, 0.375, 0.6002, 0.4305, 0.6, 0.5, 0.6006, 0.4746, 0.5999, 0.4745, 0.576, 0.5, 0.5772, 0.4746, 0.5999, 0.4509, 0.5998, 0.4515, 0.5766, 0.4745, 0.576, 0.4509, 0.5998, 0.4305, 0.6, 0.4328, 0.5781, 0.4515, 0.5766, 0.4305, 0.6, 0.375, 0.6002, 0.375, 0.5789, 0.4328, 0.5781, 0.5, 0.5772, 0.4745, 0.576, 0.4749, 0.5553, 0.5, 0.5556, 0.4745, 0.576, 0.4515, 0.5766, 0.453, 0.5577, 0.4749, 0.5553, 0.4515, 0.5766, 0.4328, 0.5781, 0.4361, 0.5611, 0.453, 0.5577, 0.4328, 0.5781, 0.375, 0.5789, 0.375, 0.5629, 0.4361, 0.5611, 0.5, 0.5556, 0.4749, 0.5553, 0.4752, 0.5, 0.5, 0.5, 0.4749, 0.5553, 0.453, 0.5577, 0.4539, 0.5, 0.4752, 0.5, 0.453, 0.5577, 0.4361, 0.5611, 0.4379, 0.5, 0.4539, 0.5, 0.4361, 0.5611, 0.375, 0.5629, 0.375, 0.5176, 0.4379, 0.5, 0.5, 0.6494, 0.5, 0.6494, 0.5, 0.625, 0.5, 0.625, 0.5, 0.6006, 0.5, 0.6006, 0.5251, 0.5996, 0.5244, 0.625, 0.5244, 0.625, 0.5254, 0.6501, 0.5244, 0.625, 0.5478, 0.625, 0.5491, 0.6502, 0.5254, 0.6501, 0.5478, 0.625, 0.5694, 0.625, 0.5695, 0.65, 0.5491, 0.6502, 0.5694, 0.625, 0.625, 0.625, 0.625, 0.6498, 0.5695, 0.65, 0.5, 0.6494, 0.5254, 0.6501, 0.5255, 0.674, 0.5, 0.6728, 0.5254, 0.6501, 0.5491, 0.6502, 0.5485, 0.6734, 0.5255, 0.674, 0.5491, 0.6502, 0.5695, 0.65, 0.5672, 0.6719, 0.5485, 0.6734, 0.5695, 0.65, 0.625, 0.6498, 0.625, 0.6711, 0.5672, 0.6719, 0.5, 0.6728, 0.5255, 0.674, 0.5251, 0.6947, 0.5, 0.6944, 0.5255, 0.674, 0.5485, 0.6734, 0.547, 0.6923, 0.5251, 0.6947, 0.5485, 0.6734, 0.5672, 0.6719, 0.5639, 0.6889, 0.547, 0.6923, 0.5672, 0.6719, 0.625, 0.6711, 0.625, 0.6871, 0.5639, 0.6889, 0.5, 0.6944, 0.5251, 0.6947, 0.5248, 0.75, 0.5, 0.75, 0.5251, 0.6947, 0.547, 0.6923, 0.5461, 0.75, 0.5248, 0.75, 0.547, 0.6923, 0.5639, 0.6889, 0.5621, 0.75, 0.5461, 0.75, 0.5639, 0.6889, 0.625, 0.6871, 0.625, 0.7324, 0.5621, 0.75, 0.75, 0.625, 0.75, 0.6494, 0.7249, 0.6504, 0.7256, 0.625, 0.75, 0.6494, 0.75, 0.6728, 0.7248, 0.6741, 0.7249, 0.6504, 0.75, 0.6728, 0.75, 0.6944, 0.725, 0.6945, 0.7248, 0.6741, 0.75, 0.6944, 0.75, 0.75, 0.7252, 0.75, 0.725, 0.6945, 0.7256, 0.625, 0.7249, 0.6504, 0.701, 0.6505, 0.7022, 0.625, 0.7249, 0.6504, 0.7248, 0.6741, 0.7016, 0.6735, 0.701, 0.6505, 0.7248, 0.6741, 0.725, 0.6945, 0.7031, 0.6922, 0.7016, 0.6735, 0.725, 0.6945, 0.7252, 0.75, 0.7039, 0.75, 0.7031, 0.6922, 0.7022, 0.625, 0.701, 0.6505, 0.6803, 0.6501, 0.6806, 0.625, 0.701, 0.6505, 0.7016, 0.6735, 0.6827, 0.672, 0.6803, 0.6501, 0.7016, 0.6735, 0.7031, 0.6922, 0.6861, 0.6889, 0.6827, 0.672, 0.7031, 0.6922, 0.7039, 0.75, 0.6879, 0.75, 0.6861, 0.6889, 0.6806, 0.625, 0.6803, 0.6501, 0.625, 0.6498, 0.625, 0.625, 0.6803, 0.6501, 0.6827, 0.672, 0.625, 0.6711, 0.625, 0.6498, 0.6827, 0.672, 0.6861, 0.6889, 0.625, 0.6871, 0.625, 0.6711, 0.6861, 0.6889, 0.6879, 0.75, 0.625, 0.7324, 0.625, 0.6871, 0.5, 0.875, 0.5, 0.8506, 0.5251, 0.8496, 0.5244, 0.875, 0.5, 0.8506, 0.5, 0.8272, 0.5252, 0.8259, 0.5251, 0.8496, 0.5, 0.8272, 0.5, 0.8056, 0.525, 0.8055, 0.5252, 0.8259, 0.5, 0.8056, 0.5, 0.75, 0.5248, 0.75, 0.525, 0.8055, 0.5244, 0.875, 0.5251, 0.8496, 0.549, 0.8495, 0.5478, 0.875, 0.5251, 0.8496, 0.5252, 0.8259, 0.5484, 0.8265, 0.549, 0.8495, 0.5252, 0.8259, 0.525, 0.8055, 0.5469, 0.8078, 0.5484, 0.8265, 0.525, 0.8055, 0.5248, 0.75, 0.5461, 0.75, 0.5469, 0.8078, 0.5478, 0.875, 0.549, 0.8495, 0.5697, 0.8499, 0.5694, 0.875, 0.549, 0.8495, 0.5484, 0.8265, 0.5673, 0.828, 0.5697, 0.8499, 0.5484, 0.8265, 0.5469, 0.8078, 0.5639, 0.8111, 0.5673, 0.828, 0.5469, 0.8078, 0.5461, 0.75, 0.5621, 0.75, 0.5639, 0.8111, 0.5694, 0.875, 0.5697, 0.8499, 0.625, 0.8502, 0.625, 0.875, 0.5697, 0.8499, 0.5673, 0.828, 0.625, 0.8289, 0.625, 0.8502, 0.5673, 0.828, 0.5639, 0.8111, 0.625, 0.8129, 0.625, 0.8289, 0.5639, 0.8111, 0.5621, 0.75, 0.625, 0.7324, 0.625, 0.8129, 0.5, 0.625, 0.5, 0.6494, 0.4749, 0.6504, 0.4756, 0.625, 0.5, 0.6494, 0.5, 0.6728, 0.4748, 0.6741, 0.4749, 0.6504, 0.5, 0.6728, 0.5, 0.6944, 0.475, 0.6945, 0.4748, 0.6741, 0.5, 0.6944, 0.5, 0.75, 0.4752, 0.75, 0.475, 0.6945, 0.4756, 0.625, 0.4749, 0.6504, 0.451, 0.6505, 0.4522, 0.625, 0.4749, 0.6504, 0.4748, 0.6741, 0.4516, 0.6735, 0.451, 0.6505, 0.4748, 0.6741, 0.475, 0.6945, 0.4531, 0.6922, 0.4516, 0.6735, 0.475, 0.6945, 0.4752, 0.75, 0.4539, 0.75, 0.4531, 0.6922, 0.4522, 0.625, 0.451, 0.6505, 0.4303, 0.6501, 0.4306, 0.625, 0.451, 0.6505, 0.4516, 0.6735, 0.4327, 0.672, 0.4303, 0.6501, 0.4516, 0.6735, 0.4531, 0.6922, 0.4361, 0.6889, 0.4327, 0.672, 0.4531, 0.6922, 0.4539, 0.75, 0.4379, 0.75, 0.4361, 0.6889, 0.4306, 0.625, 0.4303, 0.6501, 0.375, 0.6498, 0.375, 0.625, 0.4303, 0.6501, 0.4327, 0.672, 0.375, 0.6711, 0.375, 0.6498, 0.4327, 0.672, 0.4361, 0.6889, 0.375, 0.6871, 0.375, 0.6711, 0.4361, 0.6889, 0.4379, 0.75, 0.3926, 0.75, 0.375, 0.6871, 0.5, 0.875, 0.4756, 0.875, 0.4746, 0.8499, 0.5, 0.8506, 0.4756, 0.875, 0.4522, 0.875, 0.4509, 0.8498, 0.4746, 0.8499, 0.4522, 0.875, 0.4306, 0.875, 0.4305, 0.85, 0.4509, 0.8498, 0.4306, 0.875, 0.375, 0.875, 0.375, 0.8502, 0.4305, 0.85, 0.5, 0.8506, 0.4746, 0.8499, 0.4745, 0.826, 0.5, 0.8272, 0.4746, 0.8499, 0.4509, 0.8498, 0.4515, 0.8266, 0.4745, 0.826, 0.4509, 0.8498, 0.4305, 0.85, 0.4328, 0.8281, 0.4515, 0.8266, 0.4305, 0.85, 0.375, 0.8502, 0.375, 0.8289, 0.4328, 0.8281, 0.5, 0.8272, 0.4745, 0.826, 0.4749, 0.8053, 0.5, 0.8056, 0.4745, 0.826, 0.4515, 0.8266, 0.453, 0.8077, 0.4749, 0.8053, 0.4515, 0.8266, 0.4328, 0.8281, 0.4361, 0.8111, 0.453, 0.8077, 0.4328, 0.8281, 0.375, 0.8289, 0.375, 0.8129, 0.4361, 0.8111, 0.5, 0.8056, 0.4749, 0.8053, 0.4752, 0.75, 0.5, 0.75, 0.4749, 0.8053, 0.453, 0.8077, 0.4539, 0.75, 0.4752, 0.75, 0.453, 0.8077, 0.4361, 0.8111, 0.4379, 0.75, 0.4539, 0.75, 0.4361, 0.8111, 0.375, 0.8129, 0.3926, 0.75, 0.4379, 0.75, 0.25, 0.625, 0.2744, 0.625, 0.2754, 0.6501, 0.25, 0.6494, 0.2744, 0.625, 0.2978, 0.625, 0.2991, 0.6502, 0.2754, 0.6501, 0.2978, 0.625, 0.3194, 0.625, 0.3195, 0.65, 0.2991, 0.6502, 0.3194, 0.625, 0.375, 0.625, 0.375, 0.6498, 0.3195, 0.65, 0.25, 0.6494, 0.2754, 0.6501, 0.2755, 0.674, 0.25, 0.6728, 0.2754, 0.6501, 0.2991, 0.6502, 0.2985, 0.6734, 0.2755, 0.674, 0.2991, 0.6502, 0.3195, 0.65, 0.3172, 0.6719, 0.2985, 0.6734, 0.3195, 0.65, 0.375, 0.6498, 0.375, 0.6711, 0.3172, 0.6719, 0.25, 0.6728, 0.2755, 0.674, 0.2751, 0.6947, 0.25, 0.6944, 0.2755, 0.674, 0.2985, 0.6734, 0.297, 0.6923, 0.2751, 0.6947, 0.2985, 0.6734, 0.3172, 0.6719, 0.3139, 0.6889, 0.297, 0.6923, 0.3172, 0.6719, 0.375, 0.6711, 0.375, 0.6871, 0.3139, 0.6889, 0.25, 0.6944, 0.2751, 0.6947, 0.2748, 0.75, 0.25, 0.75, 0.2751, 0.6947, 0.297, 0.6923, 0.2961, 0.75, 0.2748, 0.75, 0.297, 0.6923, 0.3139, 0.6889, 0.3121, 0.75, 0.2961, 0.75, 0.3139, 0.6889, 0.375, 0.6871, 0.3926, 0.75, 0.3121, 0.75, 0.5, 0.375, 0.5, 0.3506, 0.5251, 0.3496, 0.5244, 0.375, 0.5, 0.3506, 0.5, 0.3272, 0.5252, 0.3259, 0.5251, 0.3496, 0.5, 0.3272, 0.5, 0.3056, 0.525, 0.3055, 0.5252, 0.3259, 0.5, 0.3056, 0.5, 0.25, 0.5248, 0.25, 0.525, 0.3055, 0.5244, 0.375, 0.5251, 0.3496, 0.549, 0.3495, 0.5478, 0.375, 0.5251, 0.3496, 0.5252, 0.3259, 0.5484, 0.3265, 0.549, 0.3495, 0.5252, 0.3259, 0.525, 0.3055, 0.5469, 0.3078, 0.5484, 0.3265, 0.525, 0.3055, 0.5248, 0.25, 0.5461, 0.25, 0.5469, 0.3078, 0.5478, 0.375, 0.549, 0.3495, 0.5697, 0.3499, 0.5694, 0.375, 0.549, 0.3495, 0.5484, 0.3265, 0.5673, 0.328, 0.5697, 0.3499, 0.5484, 0.3265, 0.5469, 0.3078, 0.5639, 0.3111, 0.5673, 0.328, 0.5469, 0.3078, 0.5461, 0.25, 0.5621, 0.25, 0.5639, 0.3111, 0.5694, 0.375, 0.5697, 0.3499, 0.625, 0.3502, 0.625, 0.375, 0.5697, 0.3499, 0.5673, 0.328, 0.625, 0.3289, 0.625, 0.3502, 0.5673, 0.328, 0.5639, 0.3111, 0.625, 0.3129, 0.625, 0.3289, 0.5639, 0.3111, 0.5621, 0.25, 0.5722, 0.25, 0.625, 0.3129, 0.5, 0.125, 0.5244, 0.125, 0.5254, 0.1501, 0.5, 0.1494, 0.5244, 0.125, 0.5478, 0.125, 0.5491, 0.1502, 0.5254, 0.1501, 0.5478, 0.125, 0.5694, 0.125, 0.5695, 0.15, 0.5491, 0.1502, 0.5694, 0.125, 0.625, 0.125, 0.625, 0.1498, 0.5695, 0.15, 0.5, 0.1494, 0.5254, 0.1501, 0.5255, 0.174, 0.5, 0.1728, 0.5254, 0.1501, 0.5491, 0.1502, 0.5485, 0.1734, 0.5255, 0.174, 0.5491, 0.1502, 0.5695, 0.15, 0.5672, 0.1719, 0.5485, 0.1734, 0.5695, 0.15, 0.625, 0.1498, 0.625, 0.1711, 0.5672, 0.1719, 0.5, 0.1728, 0.5255, 0.174, 0.5251, 0.1947, 0.5, 0.1944, 0.5255, 0.174, 0.5485, 0.1734, 0.547, 0.1923, 0.5251, 0.1947, 0.5485, 0.1734, 0.5672, 0.1719, 0.5639, 0.1889, 0.547, 0.1923, 0.5672, 0.1719, 0.625, 0.1711, 0.625, 0.1871, 0.5639, 0.1889, 0.5, 0.1944, 0.5251, 0.1947, 0.5248, 0.25, 0.5, 0.25, 0.5251, 0.1947, 0.547, 0.1923, 0.5461, 0.25, 0.5248, 0.25, 0.547, 0.1923, 0.5639, 0.1889, 0.5621, 0.25, 0.5461, 0.25, 0.5639, 0.1889, 0.625, 0.1871, 0.625, 0.1972, 0.5621, 0.25, 0.75, 0.625, 0.75, 0.6006, 0.7751, 0.5996, 0.7744, 0.625, 0.75, 0.6006, 0.75, 0.5772, 0.7752, 0.5759, 0.7751, 0.5996, 0.75, 0.5772, 0.75, 0.5556, 0.775, 0.5555, 0.7752, 0.5759, 0.75, 0.5556, 0.75, 0.5, 0.7748, 0.5, 0.775, 0.5555, 0.7744, 0.625, 0.7751, 0.5996, 0.799, 0.5995, 0.7978, 0.625, 0.7751, 0.5996, 0.7752, 0.5759, 0.7984, 0.5765, 0.799, 0.5995, 0.7752, 0.5759, 0.775, 0.5555, 0.7969, 0.5578, 0.7984, 0.5765, 0.775, 0.5555, 0.7748, 0.5, 0.7961, 0.5, 0.7969, 0.5578, 0.7978, 0.625, 0.799, 0.5995, 0.8197, 0.5999, 0.8194, 0.625, 0.799, 0.5995, 0.7984, 0.5765, 0.8173, 0.578, 0.8197, 0.5999, 0.7984, 0.5765, 0.7969, 0.5578, 0.8139, 0.5611, 0.8173, 0.578, 0.7969, 0.5578, 0.7961, 0.5, 0.8121, 0.5, 0.8139, 0.5611, 0.8194, 0.625, 0.8197, 0.5999, 0.875, 0.6002, 0.875, 0.625, 0.8197, 0.5999, 0.8173, 0.578, 0.875, 0.5789, 0.875, 0.6002, 0.8173, 0.578, 0.8139, 0.5611, 0.875, 0.5629, 0.875, 0.5789, 0.8139, 0.5611, 0.8121, 0.5, 0.8222, 0.5, 0.875, 0.5629, 0.5, 0.125, 0.5, 0.1494, 0.4749, 0.1504, 0.4756, 0.125, 0.5, 0.1494, 0.5, 0.1728, 0.4748, 0.1741, 0.4749, 0.1504, 0.5, 0.1728, 0.5, 0.1944, 0.475, 0.1945, 0.4748, 0.1741, 0.5, 0.1944, 0.5, 0.25, 0.4752, 0.25, 0.475, 0.1945, 0.4756, 0.125, 0.4749, 0.1504, 0.451, 0.1505, 0.4522, 0.125, 0.4749, 0.1504, 0.4748, 0.1741, 0.4516, 0.1735, 0.451, 0.1505, 0.4748, 0.1741, 0.475, 0.1945, 0.4531, 0.1922, 0.4516, 0.1735, 0.475, 0.1945, 0.4752, 0.25, 0.4539, 0.25, 0.4531, 0.1922, 0.4522, 0.125, 0.451, 0.1505, 0.4303, 0.1501, 0.4306, 0.125, 0.451, 0.1505, 0.4516, 0.1735, 0.4327, 0.172, 0.4303, 0.1501, 0.4516, 0.1735, 0.4531, 0.1922, 0.4361, 0.1889, 0.4327, 0.172, 0.4531, 0.1922, 0.4539, 0.25, 0.4379, 0.25, 0.4361, 0.1889, 0.4306, 0.125, 0.4303, 0.1501, 0.375, 0.1498, 0.375, 0.125, 0.4303, 0.1501, 0.4327, 0.172, 0.375, 0.1711, 0.375, 0.1498, 0.4327, 0.172, 0.4361, 0.1889, 0.375, 0.1871, 0.375, 0.1711, 0.4361, 0.1889, 0.4379, 0.25, 0.4278, 0.25, 0.375, 0.1871, 0.5, 0.375, 0.4756, 0.375, 0.4746, 0.3499, 0.5, 0.3506, 0.4756, 0.375, 0.4522, 0.375, 0.4509, 0.3498, 0.4746, 0.3499, 0.4522, 0.375, 0.4306, 0.375, 0.4305, 0.35, 0.4509, 0.3498, 0.4306, 0.375, 0.375, 0.375, 0.375, 0.3502, 0.4305, 0.35, 0.5, 0.3506, 0.4746, 0.3499, 0.4745, 0.326, 0.5, 0.3272, 0.4746, 0.3499, 0.4509, 0.3498, 0.4515, 0.3266, 0.4745, 0.326, 0.4509, 0.3498, 0.4305, 0.35, 0.4328, 0.3281, 0.4515, 0.3266, 0.4305, 0.35, 0.375, 0.3502, 0.375, 0.3289, 0.4328, 0.3281, 0.5, 0.3272, 0.4745, 0.326, 0.4749, 0.3053, 0.5, 0.3056, 0.4745, 0.326, 0.4515, 0.3266, 0.453, 0.3077, 0.4749, 0.3053, 0.4515, 0.3266, 0.4328, 0.3281, 0.4361, 0.3111, 0.453, 0.3077, 0.4328, 0.3281, 0.375, 0.3289, 0.375, 0.3129, 0.4361, 0.3111, 0.5, 0.3056, 0.4749, 0.3053, 0.4752, 0.25, 0.5, 0.25, 0.4749, 0.3053, 0.453, 0.3077, 0.4539, 0.25, 0.4752, 0.25, 0.453, 0.3077, 0.4361, 0.3111, 0.4379, 0.25, 0.4539, 0.25, 0.4361, 0.3111, 0.375, 0.3129, 0.375, 0.3028, 0.4379, 0.25, 0.25, 0.625, 0.2256, 0.625, 0.2246, 0.5999, 0.25, 0.6006, 0.2256, 0.625, 0.2022, 0.625, 0.2009, 0.5998, 0.2246, 0.5999, 0.2022, 0.625, 0.1806, 0.625, 0.1805, 0.6, 0.2009, 0.5998, 0.1806, 0.625, 0.125, 0.625, 0.125, 0.6002, 0.1805, 0.6, 0.25, 0.6006, 0.2246, 0.5999, 0.2245, 0.576, 0.25, 0.5772, 0.2246, 0.5999, 0.2009, 0.5998, 0.2015, 0.5766, 0.2245, 0.576, 0.2009, 0.5998, 0.1805, 0.6, 0.1828, 0.5781, 0.2015, 0.5766, 0.1805, 0.6, 0.125, 0.6002, 0.125, 0.5789, 0.1828, 0.5781, 0.25, 0.5772, 0.2245, 0.576, 0.2249, 0.5553, 0.25, 0.5556, 0.2245, 0.576, 0.2015, 0.5766, 0.203, 0.5577, 0.2249, 0.5553, 0.2015, 0.5766, 0.1828, 0.5781, 0.1861, 0.5611, 0.203, 0.5577, 0.1828, 0.5781, 0.125, 0.5789, 0.125, 0.5629, 0.1861, 0.5611, 0.25, 0.5556, 0.2249, 0.5553, 0.2252, 0.5, 0.25, 0.5, 0.2249, 0.5553, 0.203, 0.5577, 0.2039, 0.5, 0.2252, 0.5, 0.203, 0.5577, 0.1861, 0.5611, 0.1879, 0.5, 0.2039, 0.5, 0.1861, 0.5611, 0.125, 0.5629, 0.125, 0.5528, 0.1879, 0.5, 0.5, 0.125, 0.5, 0.1006, 0.5251, 0.09955, 0.5244, 0.125, 0.5, 0.1006, 0.5, 0.07716, 0.5252, 0.07591, 0.5251, 0.09955, 0.5, 0.07716, 0.5, 0.05555, 0.525, 0.05547, 0.5252, 0.07591, 0.5, 0.05555, 0.5, 0.0, 0.5248, 0.0, 0.525, 0.05547, 0.5244, 0.125, 0.5251, 0.09955, 0.549, 0.09955, 0.5478, 0.125, 0.5251, 0.09955, 0.5252, 0.07591, 0.5484, 0.07649, 0.549, 0.09955, 0.5252, 0.07591, 0.525, 0.05547, 0.5469, 0.05775, 0.5484, 0.07649, 0.525, 0.05547, 0.5248, 0.0, 0.5461, 0.0, 0.5469, 0.05775, 0.5478, 0.125, 0.549, 0.09955, 0.5697, 0.09989, 0.5694, 0.125, 0.549, 0.09955, 0.5484, 0.07649, 0.5673, 0.07801, 0.5697, 0.09989, 0.5484, 0.07649, 0.5469, 0.05775, 0.5639, 0.06113, 0.5673, 0.07801, 0.5469, 0.05775, 0.5461, 0.0, 0.5621, 0.0, 0.5639, 0.06113, 0.5694, 0.125, 0.5697, 0.09989, 0.625, 0.1002, 0.625, 0.125, 0.5697, 0.09989, 0.5673, 0.07801, 0.625, 0.07891, 0.625, 0.1002, 0.5673, 0.07801, 0.5639, 0.06113, 0.625, 0.06295, 0.625, 0.07891, 0.5639, 0.06113, 0.5621, 0.0, 0.5722, 0.0, 0.625, 0.06295, 0.5, 0.875, 0.5244, 0.875, 0.5254, 0.9001, 0.5, 0.8994, 0.5244, 0.875, 0.5478, 0.875, 0.5491, 0.9002, 0.5254, 0.9001, 0.5478, 0.875, 0.5694, 0.875, 0.5695, 0.9, 0.5491, 0.9002, 0.5694, 0.875, 0.625, 0.875, 0.625, 0.8998, 0.5695, 0.9, 0.5, 0.8994, 0.5254, 0.9001, 0.5255, 0.924, 0.5, 0.9228, 0.5254, 0.9001, 0.5491, 0.9002, 0.5485, 0.9234, 0.5255, 0.924, 0.5491, 0.9002, 0.5695, 0.9, 0.5672, 0.9219, 0.5485, 0.9234, 0.5695, 0.9, 0.625, 0.8998, 0.625, 0.9211, 0.5672, 0.9219, 0.5, 0.9228, 0.5255, 0.924, 0.5251, 0.9447, 0.5, 0.9444, 0.5255, 0.924, 0.5485, 0.9234, 0.547, 0.9423, 0.5251, 0.9447, 0.5485, 0.9234, 0.5672, 0.9219, 0.5639, 0.9389, 0.547, 0.9423, 0.5672, 0.9219, 0.625, 0.9211, 0.625, 0.9371, 0.5639, 0.9389, 0.5, 0.9444, 0.5251, 0.9447, 0.5248, 1.0, 0.5, 1.0, 0.5251, 0.9447, 0.547, 0.9423, 0.5461, 1.0, 0.5248, 1.0, 0.547, 0.9423, 0.5639, 0.9389, 0.5621, 1.0, 0.5461, 1.0, 0.5639, 0.9389, 0.625, 0.9371, 0.625, 0.9472, 0.5621, 1.0, 0.75, 0.625, 0.7744, 0.625, 0.7754, 0.6501, 0.75, 0.6494, 0.7744, 0.625, 0.7978, 0.625, 0.7991, 0.6502, 0.7754, 0.6501, 0.7978, 0.625, 0.8194, 0.625, 0.8195, 0.65, 0.7991, 0.6502, 0.8194, 0.625, 0.875, 0.625, 0.875, 0.6498, 0.8195, 0.65, 0.75, 0.6494, 0.7754, 0.6501, 0.7755, 0.674, 0.75, 0.6728, 0.7754, 0.6501, 0.7991, 0.6502, 0.7985, 0.6734, 0.7755, 0.674, 0.7991, 0.6502, 0.8195, 0.65, 0.8172, 0.6719, 0.7985, 0.6734, 0.8195, 0.65, 0.875, 0.6498, 0.875, 0.6711, 0.8172, 0.6719, 0.75, 0.6728, 0.7755, 0.674, 0.7751, 0.6947, 0.75, 0.6944, 0.7755, 0.674, 0.7985, 0.6734, 0.797, 0.6923, 0.7751, 0.6947, 0.7985, 0.6734, 0.8172, 0.6719, 0.8139, 0.6889, 0.797, 0.6923, 0.8172, 0.6719, 0.875, 0.6711, 0.875, 0.6871, 0.8139, 0.6889, 0.75, 0.6944, 0.7751, 0.6947, 0.7748, 0.75, 0.75, 0.75, 0.7751, 0.6947, 0.797, 0.6923, 0.7961, 0.75, 0.7748, 0.75, 0.797, 0.6923, 0.8139, 0.6889, 0.8121, 0.75, 0.7961, 0.75, 0.8139, 0.6889, 0.875, 0.6871, 0.875, 0.6972, 0.8121, 0.75, 0.25, 0.625, 0.25, 0.6494, 0.2249, 0.6504, 0.2256, 0.625, 0.25, 0.6494, 0.25, 0.6728, 0.2248, 0.6741, 0.2249, 0.6504, 0.25, 0.6728, 0.25, 0.6944, 0.225, 0.6945, 0.2248, 0.6741, 0.25, 0.6944, 0.25, 0.75, 0.2252, 0.75, 0.225, 0.6945, 0.2256, 0.625, 0.2249, 0.6504, 0.201, 0.6505, 0.2022, 0.625, 0.2249, 0.6504, 0.2248, 0.6741, 0.2016, 0.6735, 0.201, 0.6505, 0.2248, 0.6741, 0.225, 0.6945, 0.2031, 0.6922, 0.2016, 0.6735, 0.225, 0.6945, 0.2252, 0.75, 0.2039, 0.75, 0.2031, 0.6922, 0.2022, 0.625, 0.201, 0.6505, 0.1803, 0.6501, 0.1806, 0.625, 0.201, 0.6505, 0.2016, 0.6735, 0.1827, 0.672, 0.1803, 0.6501, 0.2016, 0.6735, 0.2031, 0.6922, 0.1861, 0.6889, 0.1827, 0.672, 0.2031, 0.6922, 0.2039, 0.75, 0.1879, 0.75, 0.1861, 0.6889, 0.1806, 0.625, 0.1803, 0.6501, 0.125, 0.6498, 0.125, 0.625, 0.1803, 0.6501, 0.1827, 0.672, 0.125, 0.6711, 0.125, 0.6498, 0.1827, 0.672, 0.1861, 0.6889, 0.125, 0.6871, 0.125, 0.6711, 0.1861, 0.6889, 0.1879, 0.75, 0.1778, 0.75, 0.125, 0.6871, 0.5, 0.875, 0.5, 0.8994, 0.4749, 0.9004, 0.4756, 0.875, 0.5, 0.8994, 0.5, 0.9228, 0.4748, 0.9241, 0.4749, 0.9004, 0.5, 0.9228, 0.5, 0.9444, 0.475, 0.9445, 0.4748, 0.9241, 0.5, 0.9444, 0.5, 1.0, 0.4752, 1.0, 0.475, 0.9445, 0.4756, 0.875, 0.4749, 0.9004, 0.451, 0.9005, 0.4522, 0.875, 0.4749, 0.9004, 0.4748, 0.9241, 0.4516, 0.9235, 0.451, 0.9005, 0.4748, 0.9241, 0.475, 0.9445, 0.4531, 0.9422, 0.4516, 0.9235, 0.475, 0.9445, 0.4752, 1.0, 0.4539, 1.0, 0.4531, 0.9422, 0.4522, 0.875, 0.451, 0.9005, 0.4303, 0.9001, 0.4306, 0.875, 0.451, 0.9005, 0.4516, 0.9235, 0.4327, 0.922, 0.4303, 0.9001, 0.4516, 0.9235, 0.4531, 0.9422, 0.4361, 0.9389, 0.4327, 0.922, 0.4531, 0.9422, 0.4539, 1.0, 0.4379, 1.0, 0.4361, 0.9389, 0.4306, 0.875, 0.4303, 0.9001, 0.375, 0.8998, 0.375, 0.875, 0.4303, 0.9001, 0.4327, 0.922, 0.375, 0.9211, 0.375, 0.8998, 0.4327, 0.922, 0.4361, 0.9389, 0.375, 0.9371, 0.375, 0.9211, 0.4361, 0.9389, 0.4379, 1.0, 0.4278, 1.0, 0.375, 0.9371, 0.5, 0.125, 0.4756, 0.125, 0.4746, 0.09987, 0.5, 0.1006, 0.4756, 0.125, 0.4522, 0.125, 0.4509, 0.09983, 0.4746, 0.09987, 0.4522, 0.125, 0.4306, 0.125, 0.4305, 0.1, 0.4509, 0.09983, 0.4306, 0.125, 0.375, 0.125, 0.375, 0.1002, 0.4305, 0.1, 0.5, 0.1006, 0.4746, 0.09987, 0.4745, 0.07598, 0.5, 0.07716, 0.4746, 0.09987, 0.4509, 0.09983, 0.4515, 0.07661, 0.4745, 0.07598, 0.4509, 0.09983, 0.4305, 0.1, 0.4328, 0.07807, 0.4515, 0.07661, 0.4305, 0.1, 0.375, 0.1002, 0.375, 0.07891, 0.4328, 0.07807, 0.5, 0.07716, 0.4745, 0.07598, 0.4749, 0.05535, 0.5, 0.05555, 0.4745, 0.07598, 0.4515, 0.07661, 0.453, 0.05773, 0.4749, 0.05535, 0.4515, 0.07661, 0.4328, 0.07807, 0.4361, 0.06113, 0.453, 0.05773, 0.4328, 0.07807, 0.375, 0.07891, 0.375, 0.06295, 0.4361, 0.06113, 0.5, 0.05555, 0.4749, 0.05535, 0.4752, 0.0, 0.5, 0.0, 0.4749, 0.05535, 0.453, 0.05773, 0.4539, 0.0, 0.4752, 0.0, 0.453, 0.05773, 0.4361, 0.06113, 0.4379, 0.0, 0.4539, 0.0, 0.4361, 0.06113, 0.375, 0.06295, 0.375, 0.05283, 0.4379, 0.0, 0.25, 0.625, 0.25, 0.625, 0.2256, 0.625, 0.2256, 0.625, 0.2256, 0.625, 0.2256, 0.625, 0.2022, 0.625, 0.2022, 0.625, 0.2022, 0.625, 0.2022, 0.625, 0.1806, 0.625, 0.1806, 0.625, 0.1806, 0.625, 0.1806, 0.625, 0.125, 0.625, 0.125, 0.625, 0.375, 0.125, 0.375, 0.125, 0.4306, 0.125, 0.4306, 0.125, 0.4306, 0.125, 0.4306, 0.125, 0.4522, 0.125, 0.4522, 0.125, 0.4522, 0.125, 0.4522, 0.125, 0.4756, 0.125, 0.4756, 0.125, 0.4756, 0.125, 0.4756, 0.125, 0.5, 0.125, 0.5, 0.125, 0.25, 0.625, 0.25, 0.625, 0.25, 0.6006, 0.25, 0.6006, 0.25, 0.6006, 0.25, 0.6006, 0.25, 0.5772, 0.25, 0.5772, 0.25, 0.5772, 0.25, 0.5772, 0.25, 0.5556, 0.25, 0.5556, 0.25, 0.5556, 0.25, 0.5556, 0.25, 0.5, 0.25, 0.5, 0.375, 0.375, 0.375, 0.375, 0.4306, 0.375, 0.4306, 0.375, 0.4306, 0.375, 0.4306, 0.375, 0.4522, 0.375, 0.4522, 0.375, 0.4522, 0.375, 0.4522, 0.375, 0.4756, 0.375, 0.4756, 0.375, 0.4756, 0.375, 0.4756, 0.375, 0.5, 0.375, 0.5, 0.375, 0.5, 0.6006, 0.5, 0.6006, 0.5, 0.5772, 0.5, 0.5772, 0.5, 0.5772, 0.5, 0.5772, 0.5, 0.5556, 0.5, 0.5556, 0.5, 0.5556, 0.5, 0.5556, 0.5, 0.5, 0.5, 0.5, 0.5, 0.5, 0.5, 0.5, 0.5, 0.4444, 0.5, 0.4444, 0.5, 0.4444, 0.5, 0.4444, 0.5, 0.4228, 0.5, 0.4228, 0.5, 0.4228, 0.5, 0.4228, 0.5, 0.3994, 0.5, 0.3994, 0.5, 0.3994, 0.5, 0.3994, 0.5, 0.375, 0.5, 0.375, 0.5, 0.875, 0.5, 0.875, 0.5, 0.8994, 0.5, 0.8994, 0.5, 0.8994, 0.5, 0.8994, 0.5, 0.9228, 0.5, 0.9228, 0.5, 0.9228, 0.5, 0.9228, 0.5, 0.9444, 0.5, 0.9444, 0.5, 0.9444, 0.5, 0.9444, 0.5, 1.0, 0.5, 1.0, 0.5, 0.0, 0.5, 0.0, 0.5, 0.05555, 0.5, 0.05555, 0.5, 0.05555, 0.5, 0.05555, 0.5, 0.07716, 0.5, 0.07716, 0.5, 0.07716, 0.5, 0.07716, 0.5, 0.1006, 0.5, 0.1006, 0.5, 0.1006, 0.5, 0.1006, 0.5, 0.125, 0.5, 0.125, 0.5, 0.875, 0.5, 0.875, 0.5, 0.8506, 0.5, 0.8506, 0.5, 0.8506, 0.5, 0.8506, 0.5, 0.8272, 0.5, 0.8272, 0.5, 0.8272, 0.5, 0.8272, 0.5, 0.8056, 0.5, 0.8056, 0.5, 0.8056, 0.5, 0.8056, 0.5, 0.75, 0.5, 0.75, 0.5, 0.75, 0.5, 0.75, 0.5, 0.6944, 0.5, 0.6944, 0.5, 0.6944, 0.5, 0.6944, 0.5, 0.6728, 0.5, 0.6728, 0.5, 0.6728, 0.5, 0.6728, 0.5, 0.6494, 0.5, 0.6494, 0.5, 0.375, 0.5, 0.375, 0.5, 0.3506, 0.5, 0.3506, 0.5, 0.3506, 0.5, 0.3506, 0.5, 0.3272, 0.5, 0.3272, 0.5, 0.3272, 0.5, 0.3272, 0.5, 0.3056, 0.5, 0.3056, 0.5, 0.3056, 0.5, 0.3056, 0.5, 0.25, 0.5, 0.25, 0.5, 0.25, 0.5, 0.25, 0.5, 0.1944, 0.5, 0.1944, 0.5, 0.1944, 0.5, 0.1944, 0.5, 0.1728, 0.5, 0.1728, 0.5, 0.1728, 0.5, 0.1728, 0.5, 0.1494, 0.5, 0.1494, 0.5, 0.1494, 0.5, 0.1494, 0.5, 0.125, 0.5, 0.125, 0.75, 0.625, 0.75, 0.625, 0.75, 0.6494, 0.75, 0.6494, 0.75, 0.6494, 0.75, 0.6494, 0.75, 0.6728, 0.75, 0.6728, 0.75, 0.6728, 0.75, 0.6728, 0.75, 0.6944, 0.75, 0.6944, 0.75, 0.6944, 0.75, 0.6944, 0.75, 0.75, 0.75, 0.75, 0.625, 0.875, 0.625, 0.875, 0.5694, 0.875, 0.5694, 0.875, 0.5694, 0.875, 0.5694, 0.875, 0.5478, 0.875, 0.5478, 0.875, 0.5478, 0.875, 0.5478, 0.875, 0.5244, 0.875, 0.5244, 0.875, 0.5244, 0.875, 0.5244, 0.875, 0.5, 0.875, 0.5, 0.875, 0.75, 0.625, 0.75, 0.625, 0.7256, 0.625, 0.7256, 0.625, 0.7256, 0.625, 0.7256, 0.625, 0.7022, 0.625, 0.7022, 0.625, 0.7022, 0.625, 0.7022, 0.625, 0.6806, 0.625, 0.6806, 0.625, 0.6806, 0.625, 0.6806, 0.625, 0.625, 0.625, 0.625, 0.625, 0.625, 0.625, 0.625, 0.625, 0.5694, 0.625, 0.5694, 0.625, 0.5694, 0.625, 0.5694, 0.625, 0.5478, 0.625, 0.5478, 0.625, 0.5478, 0.625, 0.5478, 0.625, 0.5244, 0.625, 0.5244, 0.625, 0.25, 0.625, 0.25, 0.625, 0.25, 0.6494, 0.25, 0.6494, 0.25, 0.6494, 0.25, 0.6494, 0.25, 0.6728, 0.25, 0.6728, 0.25, 0.6728, 0.25, 0.6728, 0.25, 0.6944, 0.25, 0.6944, 0.25, 0.6944, 0.25, 0.6944, 0.25, 0.75, 0.25, 0.75, 0.375, 0.875, 0.375, 0.875, 0.4306, 0.875, 0.4306, 0.875, 0.4306, 0.875, 0.4306, 0.875, 0.4522, 0.875, 0.4522, 0.875, 0.4522, 0.875, 0.4522, 0.875, 0.4756, 0.875, 0.4756, 0.875, 0.4756, 0.875, 0.4756, 0.875, 0.5, 0.875, 0.5, 0.875, 0.75, 0.625, 0.75, 0.625, 0.7744, 0.625, 0.7744, 0.625, 0.7744, 0.625, 0.7744, 0.625, 0.7978, 0.625, 0.7978, 0.625, 0.7978, 0.625, 0.7978, 0.625, 0.8194, 0.625, 0.8194, 0.625, 0.8194, 0.625, 0.8194, 0.625, 0.875, 0.625, 0.875, 0.625, 0.625, 0.125, 0.625, 0.125, 0.5694, 0.125, 0.5694, 0.125, 0.5694, 0.125, 0.5694, 0.125, 0.5478, 0.125, 0.5478, 0.125, 0.5478, 0.125, 0.5478, 0.125, 0.5244, 0.125, 0.5244, 0.125, 0.5244, 0.125, 0.5244, 0.125, 0.5, 0.125, 0.5, 0.125, 0.75, 0.625, 0.75, 0.625, 0.75, 0.6006, 0.75, 0.6006, 0.75, 0.6006, 0.75, 0.6006, 0.75, 0.5772, 0.75, 0.5772, 0.75, 0.5772, 0.75, 0.5772, 0.75, 0.5556, 0.75, 0.5556, 0.75, 0.5556, 0.75, 0.5556, 0.75, 0.5, 0.75, 0.5, 0.625, 0.375, 0.625, 0.375, 0.5694, 0.375, 0.5694, 0.375, 0.5694, 0.375, 0.5694, 0.375, 0.5478, 0.375, 0.5478, 0.375, 0.5478, 0.375, 0.5478, 0.375, 0.5244, 0.375, 0.5244, 0.375, 0.5244, 0.375, 0.5244, 0.375, 0.5, 0.375, 0.5, 0.375, 0.25, 0.625, 0.25, 0.625, 0.2744, 0.625, 0.2744, 0.625, 0.2744, 0.625, 0.2744, 0.625, 0.2978, 0.625, 0.2978, 0.625, 0.2978, 0.625, 0.2978, 0.625, 0.3194, 0.625, 0.3194, 0.625, 0.3194, 0.625, 0.3194, 0.625, 0.375, 0.625, 0.375, 0.625, 0.375, 0.625, 0.375, 0.625, 0.4306, 0.625, 0.4306, 0.625, 0.4306, 0.625, 0.4306, 0.625, 0.4522, 0.625, 0.4522, 0.625, 0.4522, 0.625, 0.4522, 0.625, 0.4756, 0.625, 0.4756, 0.625, 0.4756, 0.625, 0.4756, 0.625, 0.5, 0.625, 0.5, 0.625, 0.5, 0.375, 0.5, 0.375, 0.5, 0.375, 0.5, 0.375])
me_cube.materials.append(mat_material)
me_cube.use_mirror_vertex_groups = False
me_cube.update()

# ---- objects
ob_cube = bpy.data.objects.new('Cube', me_cube)
ob_light = bpy.data.objects.new('Light', light_light)
ob_camera = bpy.data.objects.new('Camera', cam_camera)

# ---- transforms, parenting, visibility, modifiers, constraints
ob_cube.location = (0.0, 0.0, 0.0)
ob_cube.lock_rotations_4d = False
ob_cube.empty_display_type = 'ARROWS'
ob_cube.lineart.crease_threshold = 0.0
ob_light.location = (4.076, 1.005, 5.904)
ob_light.rotation_euler = (0.6503, 0.05522, 1.866)
ob_light.lock_rotations_4d = False
ob_light.empty_display_type = 'ARROWS'
ob_light.color = (0.0, 0.0, 0.0, 0.0)
ob_light.lineart.crease_threshold = 0.0
ob_camera.location = (7.359, -6.926, 4.958)
ob_camera.rotation_euler = (1.109, 0.0, 0.8149)
ob_camera.lock_rotations_4d = False
ob_camera.empty_display_type = 'ARROWS'
ob_camera.color = (0.0, 0.0, 0.0, 0.0)
ob_camera.display_type = 'WIRE'
ob_camera.lineart.crease_threshold = 0.0

# ---- collection membership
col_collection.objects.link(ob_cube)
col_collection.objects.link(ob_light)
col_collection.objects.link(ob_camera)

# ---- scene / render settings (as saved in the file)
scene.camera = ob_camera
scene.frame_start = 1; scene.frame_end = 250; scene.frame_set(1)
scene.render.engine = 'BLENDER_EEVEE_NEXT'
scene.cycles.sampling_pattern = 'TABULATED_SOBOL'
scene.cycles.use_light_tree = False
scene.view_settings.view_transform = 'Filmic'
bpy.context.view_layer.update()
